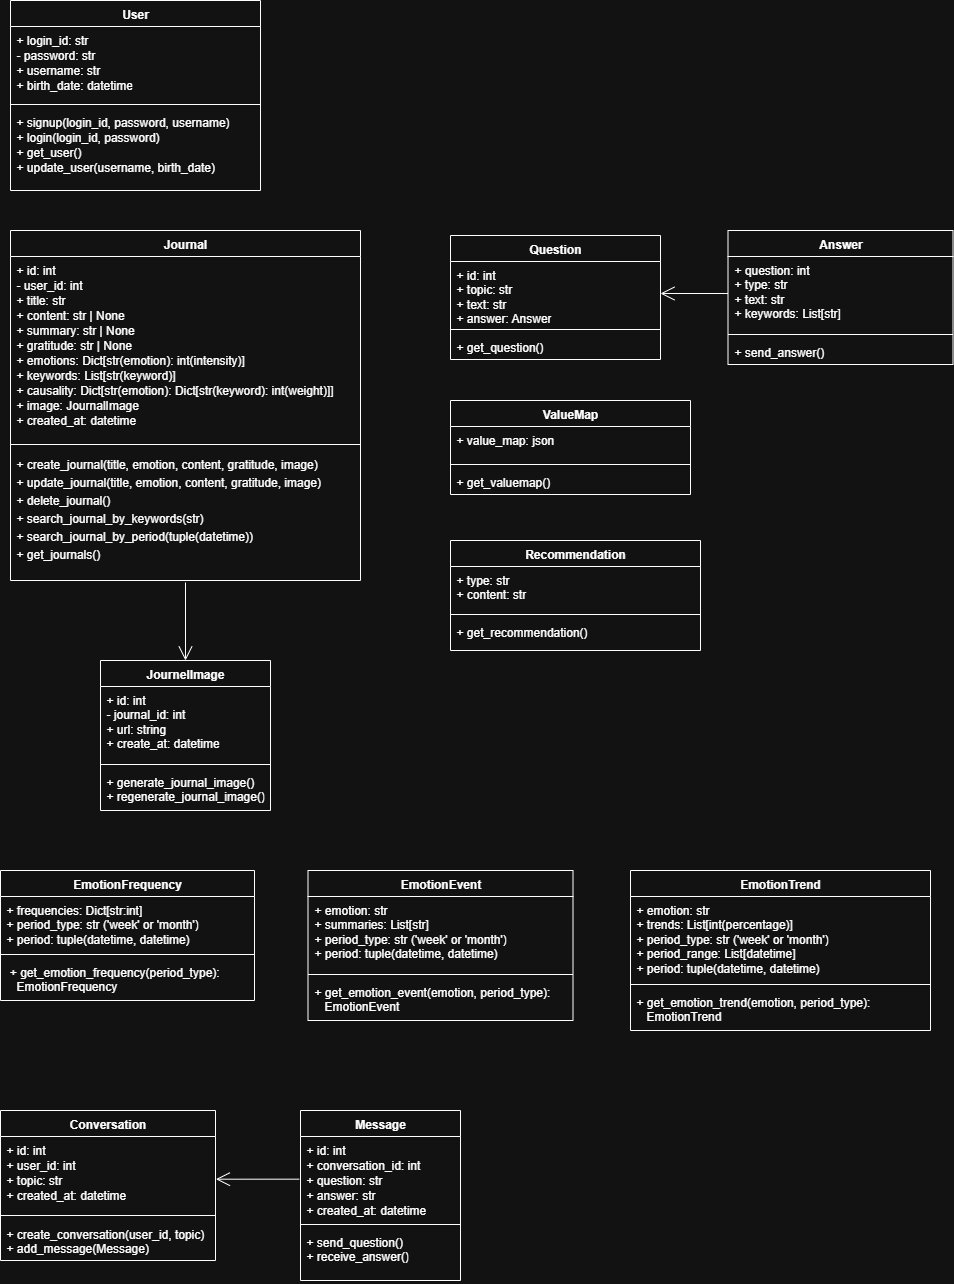

The diagram above was exported from draw.io. Its source (the exported page's mxGraphModel, read from the mxfile embedded in the PNG):
<mxGraphModel dx="1453" dy="730" grid="1" gridSize="10" guides="1" tooltips="1" connect="1" arrows="1" fold="1" page="1" pageScale="1" pageWidth="827" pageHeight="1169" math="0" shadow="0">
  <root>
    <mxCell id="0" />
    <mxCell id="1" parent="0" />
    <mxCell id="brepzTPQgoIjybVNNzTv-1" value="User" style="swimlane;fontStyle=1;align=center;verticalAlign=top;childLayout=stackLayout;horizontal=1;startSize=26;horizontalStack=0;resizeParent=1;resizeParentMax=0;resizeLast=0;collapsible=1;marginBottom=0;whiteSpace=wrap;html=1;" parent="1" vertex="1">
      <mxGeometry x="110" y="270" width="250" height="190" as="geometry" />
    </mxCell>
    <mxCell id="brepzTPQgoIjybVNNzTv-2" value="&lt;div style=&quot;line-height: 125%;&quot;&gt;+ login_id: str&lt;div&gt;- password: str&lt;/div&gt;&lt;div&gt;+ username: str&lt;/div&gt;&lt;div&gt;+ birth_date: datetime&lt;/div&gt;&lt;/div&gt;" style="text;strokeColor=none;fillColor=none;align=left;verticalAlign=top;spacingLeft=4;spacingRight=4;overflow=hidden;rotatable=0;points=[[0,0.5],[1,0.5]];portConstraint=eastwest;whiteSpace=wrap;html=1;" parent="brepzTPQgoIjybVNNzTv-1" vertex="1">
      <mxGeometry y="26" width="250" height="74" as="geometry" />
    </mxCell>
    <mxCell id="brepzTPQgoIjybVNNzTv-3" value="" style="line;strokeWidth=1;fillColor=none;align=left;verticalAlign=middle;spacingTop=-1;spacingLeft=3;spacingRight=3;rotatable=0;labelPosition=right;points=[];portConstraint=eastwest;strokeColor=inherit;" parent="brepzTPQgoIjybVNNzTv-1" vertex="1">
      <mxGeometry y="100" width="250" height="8" as="geometry" />
    </mxCell>
    <mxCell id="brepzTPQgoIjybVNNzTv-4" value="&lt;div style=&quot;line-height: 125%;&quot;&gt;&lt;div&gt;+ signup(login_id, password, username)&lt;/div&gt;&lt;div&gt;+ login(login_id, password)&lt;/div&gt;&lt;div&gt;+ get_user()&lt;/div&gt;&lt;div&gt;+ update_user(username, birth_date)&lt;/div&gt;&lt;/div&gt;" style="text;strokeColor=none;fillColor=none;align=left;verticalAlign=top;spacingLeft=4;spacingRight=4;overflow=hidden;rotatable=0;points=[[0,0.5],[1,0.5]];portConstraint=eastwest;whiteSpace=wrap;html=1;" parent="brepzTPQgoIjybVNNzTv-1" vertex="1">
      <mxGeometry y="108" width="250" height="82" as="geometry" />
    </mxCell>
    <mxCell id="brepzTPQgoIjybVNNzTv-9" value="Journal" style="swimlane;fontStyle=1;align=center;verticalAlign=top;childLayout=stackLayout;horizontal=1;startSize=26;horizontalStack=0;resizeParent=1;resizeParentMax=0;resizeLast=0;collapsible=1;marginBottom=0;whiteSpace=wrap;html=1;" parent="1" vertex="1">
      <mxGeometry x="110" y="500" width="350" height="350" as="geometry" />
    </mxCell>
    <mxCell id="brepzTPQgoIjybVNNzTv-10" value="&lt;div style=&quot;line-height: 125%;&quot;&gt;+ id: int&lt;/div&gt;&lt;div style=&quot;line-height: 125%;&quot;&gt;- user_id: int&lt;/div&gt;&lt;div style=&quot;line-height: 125%;&quot;&gt;+ title: str&lt;br&gt;&lt;div&gt;+ content: str | None&lt;/div&gt;&lt;div&gt;+ summary: str | None&lt;br&gt;&lt;div&gt;+ gratitude: str | None&lt;/div&gt;&lt;div&gt;+ emotions: Dict[str(emotion): int(intensity)]&lt;/div&gt;&lt;div&gt;+ keywords: List[str(keyword)]&lt;/div&gt;&lt;div&gt;+ causality: Dict[str(emotion): Dict[str(keyword): int(weight)]]&lt;/div&gt;&lt;div&gt;+ image: JournalImage&lt;/div&gt;&lt;div&gt;+ created_at: datetime&lt;/div&gt;&lt;/div&gt;&lt;/div&gt;" style="text;strokeColor=none;fillColor=none;align=left;verticalAlign=top;spacingLeft=4;spacingRight=4;overflow=hidden;rotatable=0;points=[[0,0.5],[1,0.5]];portConstraint=eastwest;whiteSpace=wrap;html=1;" parent="brepzTPQgoIjybVNNzTv-9" vertex="1">
      <mxGeometry y="26" width="350" height="184" as="geometry" />
    </mxCell>
    <mxCell id="brepzTPQgoIjybVNNzTv-11" value="" style="line;strokeWidth=1;fillColor=none;align=left;verticalAlign=middle;spacingTop=-1;spacingLeft=3;spacingRight=3;rotatable=0;labelPosition=right;points=[];portConstraint=eastwest;strokeColor=inherit;" parent="brepzTPQgoIjybVNNzTv-9" vertex="1">
      <mxGeometry y="210" width="350" height="8" as="geometry" />
    </mxCell>
    <mxCell id="brepzTPQgoIjybVNNzTv-12" value="&lt;div style=&quot;line-height: 150%;&quot;&gt;&lt;div&gt;+ create_journal(title, emotion, content, gratitude, image)&lt;br&gt;&lt;/div&gt;&lt;div&gt;&lt;div&gt;+ update_journal(title, emotion, content, gratitude, image)&lt;/div&gt;&lt;div&gt;+ delete_journal()&lt;/div&gt;&lt;/div&gt;&lt;div&gt;+ search_journal_by_keywords(str)&lt;br&gt;&lt;/div&gt;&lt;div&gt;+ search_journal_by_period(tuple(datetime))&lt;/div&gt;&lt;div&gt;+ get_journals()&lt;/div&gt;&lt;/div&gt;" style="text;strokeColor=none;fillColor=none;align=left;verticalAlign=top;spacingLeft=4;spacingRight=4;overflow=hidden;rotatable=0;points=[[0,0.5],[1,0.5]];portConstraint=eastwest;whiteSpace=wrap;html=1;" parent="brepzTPQgoIjybVNNzTv-9" vertex="1">
      <mxGeometry y="218" width="350" height="132" as="geometry" />
    </mxCell>
    <mxCell id="brepzTPQgoIjybVNNzTv-17" value="Recommendation" style="swimlane;fontStyle=1;align=center;verticalAlign=top;childLayout=stackLayout;horizontal=1;startSize=26;horizontalStack=0;resizeParent=1;resizeParentMax=0;resizeLast=0;collapsible=1;marginBottom=0;whiteSpace=wrap;html=1;" parent="1" vertex="1">
      <mxGeometry x="550" y="810" width="250" height="110" as="geometry" />
    </mxCell>
    <mxCell id="brepzTPQgoIjybVNNzTv-18" value="+ type: str&lt;br&gt;&lt;div&gt;&lt;div&gt;+ content: str&lt;/div&gt;&lt;/div&gt;" style="text;strokeColor=none;fillColor=none;align=left;verticalAlign=top;spacingLeft=4;spacingRight=4;overflow=hidden;rotatable=0;points=[[0,0.5],[1,0.5]];portConstraint=eastwest;whiteSpace=wrap;html=1;" parent="brepzTPQgoIjybVNNzTv-17" vertex="1">
      <mxGeometry y="26" width="250" height="44" as="geometry" />
    </mxCell>
    <mxCell id="brepzTPQgoIjybVNNzTv-19" value="" style="line;strokeWidth=1;fillColor=none;align=left;verticalAlign=middle;spacingTop=-1;spacingLeft=3;spacingRight=3;rotatable=0;labelPosition=right;points=[];portConstraint=eastwest;strokeColor=inherit;" parent="brepzTPQgoIjybVNNzTv-17" vertex="1">
      <mxGeometry y="70" width="250" height="8" as="geometry" />
    </mxCell>
    <mxCell id="brepzTPQgoIjybVNNzTv-20" value="&lt;div style=&quot;line-height: 125%;&quot;&gt;+ get_recommendation()&lt;/div&gt;" style="text;strokeColor=none;fillColor=none;align=left;verticalAlign=top;spacingLeft=4;spacingRight=4;overflow=hidden;rotatable=0;points=[[0,0.5],[1,0.5]];portConstraint=eastwest;whiteSpace=wrap;html=1;" parent="brepzTPQgoIjybVNNzTv-17" vertex="1">
      <mxGeometry y="78" width="250" height="32" as="geometry" />
    </mxCell>
    <mxCell id="brepzTPQgoIjybVNNzTv-21" value="Conversation&lt;div&gt;&lt;br&gt;&lt;/div&gt;" style="swimlane;fontStyle=1;align=center;verticalAlign=top;childLayout=stackLayout;horizontal=1;startSize=26;horizontalStack=0;resizeParent=1;resizeParentMax=0;resizeLast=0;collapsible=1;marginBottom=0;whiteSpace=wrap;html=1;" parent="1" vertex="1">
      <mxGeometry x="100" y="1380" width="215" height="150" as="geometry" />
    </mxCell>
    <mxCell id="brepzTPQgoIjybVNNzTv-22" value="&lt;div style=&quot;line-height: 125%;&quot;&gt;+ id: int&lt;/div&gt;&lt;div style=&quot;line-height: 125%;&quot;&gt;+ user_id: int&lt;/div&gt;&lt;div style=&quot;line-height: 125%;&quot;&gt;+ topic: str&lt;br&gt;&lt;div&gt;+ created_at: datetime&lt;/div&gt;&lt;/div&gt;" style="text;strokeColor=none;fillColor=none;align=left;verticalAlign=top;spacingLeft=4;spacingRight=4;overflow=hidden;rotatable=0;points=[[0,0.5],[1,0.5]];portConstraint=eastwest;whiteSpace=wrap;html=1;" parent="brepzTPQgoIjybVNNzTv-21" vertex="1">
      <mxGeometry y="26" width="215" height="74" as="geometry" />
    </mxCell>
    <mxCell id="brepzTPQgoIjybVNNzTv-23" value="" style="line;strokeWidth=1;fillColor=none;align=left;verticalAlign=middle;spacingTop=-1;spacingLeft=3;spacingRight=3;rotatable=0;labelPosition=right;points=[];portConstraint=eastwest;strokeColor=inherit;" parent="brepzTPQgoIjybVNNzTv-21" vertex="1">
      <mxGeometry y="100" width="215" height="10" as="geometry" />
    </mxCell>
    <mxCell id="brepzTPQgoIjybVNNzTv-24" value="+ create_conversation(user_id, topic)&lt;div&gt;+ add_message(Message)&lt;br&gt;&lt;/div&gt;" style="text;strokeColor=none;fillColor=none;align=left;verticalAlign=top;spacingLeft=4;spacingRight=4;overflow=hidden;rotatable=0;points=[[0,0.5],[1,0.5]];portConstraint=eastwest;whiteSpace=wrap;html=1;" parent="brepzTPQgoIjybVNNzTv-21" vertex="1">
      <mxGeometry y="110" width="215" height="40" as="geometry" />
    </mxCell>
    <mxCell id="brepzTPQgoIjybVNNzTv-25" value="Message" style="swimlane;fontStyle=1;align=center;verticalAlign=top;childLayout=stackLayout;horizontal=1;startSize=26;horizontalStack=0;resizeParent=1;resizeParentMax=0;resizeLast=0;collapsible=1;marginBottom=0;whiteSpace=wrap;html=1;" parent="1" vertex="1">
      <mxGeometry x="400" y="1380" width="160" height="170" as="geometry" />
    </mxCell>
    <mxCell id="brepzTPQgoIjybVNNzTv-26" value="&lt;div style=&quot;line-height: 125%;&quot;&gt;+ id: int&lt;div&gt;+ conversation_id: int&lt;/div&gt;&lt;div&gt;+ question: str&lt;/div&gt;&lt;div&gt;+ answer: str&lt;/div&gt;&lt;div&gt;+ created_at: datetime&lt;/div&gt;&lt;/div&gt;" style="text;strokeColor=none;fillColor=none;align=left;verticalAlign=top;spacingLeft=4;spacingRight=4;overflow=hidden;rotatable=0;points=[[0,0.5],[1,0.5]];portConstraint=eastwest;whiteSpace=wrap;html=1;" parent="brepzTPQgoIjybVNNzTv-25" vertex="1">
      <mxGeometry y="26" width="160" height="84" as="geometry" />
    </mxCell>
    <mxCell id="brepzTPQgoIjybVNNzTv-27" value="" style="line;strokeWidth=1;fillColor=none;align=left;verticalAlign=middle;spacingTop=-1;spacingLeft=3;spacingRight=3;rotatable=0;labelPosition=right;points=[];portConstraint=eastwest;strokeColor=inherit;" parent="brepzTPQgoIjybVNNzTv-25" vertex="1">
      <mxGeometry y="110" width="160" height="8" as="geometry" />
    </mxCell>
    <mxCell id="brepzTPQgoIjybVNNzTv-28" value="+ send_question()&lt;div&gt;+ receive_answer()&lt;/div&gt;" style="text;strokeColor=none;fillColor=none;align=left;verticalAlign=top;spacingLeft=4;spacingRight=4;overflow=hidden;rotatable=0;points=[[0,0.5],[1,0.5]];portConstraint=eastwest;whiteSpace=wrap;html=1;" parent="brepzTPQgoIjybVNNzTv-25" vertex="1">
      <mxGeometry y="118" width="160" height="52" as="geometry" />
    </mxCell>
    <mxCell id="brepzTPQgoIjybVNNzTv-31" value="JournelImage" style="swimlane;fontStyle=1;align=center;verticalAlign=top;childLayout=stackLayout;horizontal=1;startSize=26;horizontalStack=0;resizeParent=1;resizeParentMax=0;resizeLast=0;collapsible=1;marginBottom=0;whiteSpace=wrap;html=1;" parent="1" vertex="1">
      <mxGeometry x="200" y="930" width="170" height="150" as="geometry" />
    </mxCell>
    <mxCell id="brepzTPQgoIjybVNNzTv-32" value="+ id: int&lt;div&gt;- journal_id: int&lt;/div&gt;&lt;div&gt;+ url: string&lt;/div&gt;&lt;div&gt;+ create_at: datetime&lt;/div&gt;" style="text;strokeColor=none;fillColor=none;align=left;verticalAlign=top;spacingLeft=4;spacingRight=4;overflow=hidden;rotatable=0;points=[[0,0.5],[1,0.5]];portConstraint=eastwest;whiteSpace=wrap;html=1;" parent="brepzTPQgoIjybVNNzTv-31" vertex="1">
      <mxGeometry y="26" width="170" height="74" as="geometry" />
    </mxCell>
    <mxCell id="brepzTPQgoIjybVNNzTv-33" value="" style="line;strokeWidth=1;fillColor=none;align=left;verticalAlign=middle;spacingTop=-1;spacingLeft=3;spacingRight=3;rotatable=0;labelPosition=right;points=[];portConstraint=eastwest;strokeColor=inherit;" parent="brepzTPQgoIjybVNNzTv-31" vertex="1">
      <mxGeometry y="100" width="170" height="8" as="geometry" />
    </mxCell>
    <mxCell id="brepzTPQgoIjybVNNzTv-34" value="+ generate_journal_image()&lt;div&gt;+ regenerate_journal_image()&lt;/div&gt;" style="text;strokeColor=none;fillColor=none;align=left;verticalAlign=top;spacingLeft=4;spacingRight=4;overflow=hidden;rotatable=0;points=[[0,0.5],[1,0.5]];portConstraint=eastwest;whiteSpace=wrap;html=1;" parent="brepzTPQgoIjybVNNzTv-31" vertex="1">
      <mxGeometry y="108" width="170" height="42" as="geometry" />
    </mxCell>
    <mxCell id="brepzTPQgoIjybVNNzTv-38" value="EmotionEvent" style="swimlane;fontStyle=1;align=center;verticalAlign=top;childLayout=stackLayout;horizontal=1;startSize=26;horizontalStack=0;resizeParent=1;resizeParentMax=0;resizeLast=0;collapsible=1;marginBottom=0;whiteSpace=wrap;html=1;" parent="1" vertex="1">
      <mxGeometry x="407.5" y="1140" width="265" height="150" as="geometry" />
    </mxCell>
    <mxCell id="brepzTPQgoIjybVNNzTv-39" value="+ emotion: str&lt;br&gt;&lt;div&gt;+ summaries: List[str]&lt;/div&gt;&lt;div&gt;+ period_type: str ('week' or 'month')&lt;/div&gt;&lt;div&gt;+ period: tuple(datetime, datetime)&lt;/div&gt;" style="text;strokeColor=none;fillColor=none;align=left;verticalAlign=top;spacingLeft=4;spacingRight=4;overflow=hidden;rotatable=0;points=[[0,0.5],[1,0.5]];portConstraint=eastwest;whiteSpace=wrap;html=1;" parent="brepzTPQgoIjybVNNzTv-38" vertex="1">
      <mxGeometry y="26" width="265" height="74" as="geometry" />
    </mxCell>
    <mxCell id="brepzTPQgoIjybVNNzTv-40" value="" style="line;strokeWidth=1;fillColor=none;align=left;verticalAlign=middle;spacingTop=-1;spacingLeft=3;spacingRight=3;rotatable=0;labelPosition=right;points=[];portConstraint=eastwest;strokeColor=inherit;" parent="brepzTPQgoIjybVNNzTv-38" vertex="1">
      <mxGeometry y="100" width="265" height="8" as="geometry" />
    </mxCell>
    <mxCell id="brepzTPQgoIjybVNNzTv-41" value="+ get_emotion_event(emotion, period_type):&lt;br&gt;&lt;div&gt;&amp;nbsp; &amp;nbsp;EmotionEvent&lt;/div&gt;" style="text;strokeColor=none;fillColor=none;align=left;verticalAlign=top;spacingLeft=4;spacingRight=4;overflow=hidden;rotatable=0;points=[[0,0.5],[1,0.5]];portConstraint=eastwest;whiteSpace=wrap;html=1;" parent="brepzTPQgoIjybVNNzTv-38" vertex="1">
      <mxGeometry y="108" width="265" height="42" as="geometry" />
    </mxCell>
    <mxCell id="brepzTPQgoIjybVNNzTv-42" value="EmotionTrend" style="swimlane;fontStyle=1;align=center;verticalAlign=top;childLayout=stackLayout;horizontal=1;startSize=26;horizontalStack=0;resizeParent=1;resizeParentMax=0;resizeLast=0;collapsible=1;marginBottom=0;whiteSpace=wrap;html=1;" parent="1" vertex="1">
      <mxGeometry x="730" y="1140" width="300" height="160" as="geometry" />
    </mxCell>
    <mxCell id="brepzTPQgoIjybVNNzTv-44" value="+ emotion: str&lt;br&gt;&lt;div&gt;+ trends: List[int(percentage)]&lt;/div&gt;&lt;div&gt;+ period_type: str ('week' or 'month')&lt;/div&gt;&lt;div&gt;+ period_range: List[datetime]&lt;/div&gt;&lt;div&gt;+ period: tuple(datetime, datetime)&lt;/div&gt;" style="text;strokeColor=none;fillColor=none;align=left;verticalAlign=top;spacingLeft=4;spacingRight=4;overflow=hidden;rotatable=0;points=[[0,0.5],[1,0.5]];portConstraint=eastwest;whiteSpace=wrap;html=1;" parent="brepzTPQgoIjybVNNzTv-42" vertex="1">
      <mxGeometry y="26" width="300" height="84" as="geometry" />
    </mxCell>
    <mxCell id="brepzTPQgoIjybVNNzTv-45" value="" style="line;strokeWidth=1;fillColor=none;align=left;verticalAlign=middle;spacingTop=-1;spacingLeft=3;spacingRight=3;rotatable=0;labelPosition=right;points=[];portConstraint=eastwest;strokeColor=inherit;" parent="brepzTPQgoIjybVNNzTv-42" vertex="1">
      <mxGeometry y="110" width="300" height="8" as="geometry" />
    </mxCell>
    <mxCell id="brepzTPQgoIjybVNNzTv-46" value="+ get_emotion_trend(emotion, period_type):&lt;br&gt;&lt;div&gt;&lt;div&gt;&amp;nbsp; &amp;nbsp;EmotionTrend&lt;/div&gt;&lt;/div&gt;" style="text;strokeColor=none;fillColor=none;align=left;verticalAlign=top;spacingLeft=4;spacingRight=4;overflow=hidden;rotatable=0;points=[[0,0.5],[1,0.5]];portConstraint=eastwest;whiteSpace=wrap;html=1;" parent="brepzTPQgoIjybVNNzTv-42" vertex="1">
      <mxGeometry y="118" width="300" height="42" as="geometry" />
    </mxCell>
    <mxCell id="brepzTPQgoIjybVNNzTv-47" value="EmotionFrequency" style="swimlane;fontStyle=1;align=center;verticalAlign=top;childLayout=stackLayout;horizontal=1;startSize=26;horizontalStack=0;resizeParent=1;resizeParentMax=0;resizeLast=0;collapsible=1;marginBottom=0;whiteSpace=wrap;html=1;" parent="1" vertex="1">
      <mxGeometry x="100" y="1140" width="254" height="130" as="geometry" />
    </mxCell>
    <mxCell id="brepzTPQgoIjybVNNzTv-48" value="+ frequencies: Dict[str:int]&lt;br&gt;&lt;div&gt;+ period_type: str ('week' or 'month')&lt;/div&gt;&lt;div&gt;+ period: tuple(datetime, datetime)&lt;/div&gt;" style="text;strokeColor=none;fillColor=none;align=left;verticalAlign=top;spacingLeft=4;spacingRight=4;overflow=hidden;rotatable=0;points=[[0,0.5],[1,0.5]];portConstraint=eastwest;whiteSpace=wrap;html=1;" parent="brepzTPQgoIjybVNNzTv-47" vertex="1">
      <mxGeometry y="26" width="254" height="54" as="geometry" />
    </mxCell>
    <mxCell id="brepzTPQgoIjybVNNzTv-49" value="" style="line;strokeWidth=1;fillColor=none;align=left;verticalAlign=middle;spacingTop=-1;spacingLeft=3;spacingRight=3;rotatable=0;labelPosition=right;points=[];portConstraint=eastwest;strokeColor=inherit;" parent="brepzTPQgoIjybVNNzTv-47" vertex="1">
      <mxGeometry y="80" width="254" height="8" as="geometry" />
    </mxCell>
    <mxCell id="brepzTPQgoIjybVNNzTv-50" value="&amp;nbsp;+ get_emotion_frequency(period_type):&lt;div&gt;&amp;nbsp; &amp;nbsp;EmotionFrequency&lt;/div&gt;" style="text;strokeColor=none;fillColor=none;align=left;verticalAlign=top;spacingLeft=4;spacingRight=4;overflow=hidden;rotatable=0;points=[[0,0.5],[1,0.5]];portConstraint=eastwest;whiteSpace=wrap;html=1;" parent="brepzTPQgoIjybVNNzTv-47" vertex="1">
      <mxGeometry y="88" width="254" height="42" as="geometry" />
    </mxCell>
    <mxCell id="brepzTPQgoIjybVNNzTv-66" value="" style="endArrow=open;endFill=1;endSize=12;html=1;rounded=0;entryX=1.002;entryY=0.577;entryDx=0;entryDy=0;entryPerimeter=0;exitX=-0.007;exitY=0.508;exitDx=0;exitDy=0;exitPerimeter=0;" parent="1" source="brepzTPQgoIjybVNNzTv-26" target="brepzTPQgoIjybVNNzTv-22" edge="1">
      <mxGeometry width="160" relative="1" as="geometry">
        <mxPoint x="410" y="1450" as="sourcePoint" />
        <mxPoint x="450" y="1480" as="targetPoint" />
      </mxGeometry>
    </mxCell>
    <mxCell id="brepzTPQgoIjybVNNzTv-67" value="Question" style="swimlane;fontStyle=1;align=center;verticalAlign=top;childLayout=stackLayout;horizontal=1;startSize=26;horizontalStack=0;resizeParent=1;resizeParentMax=0;resizeLast=0;collapsible=1;marginBottom=0;whiteSpace=wrap;html=1;" parent="1" vertex="1">
      <mxGeometry x="550" y="505" width="210" height="124" as="geometry" />
    </mxCell>
    <mxCell id="brepzTPQgoIjybVNNzTv-68" value="+ id: int&lt;div&gt;+ topic: str&lt;br&gt;&lt;div&gt;+ text: str&lt;/div&gt;&lt;/div&gt;&lt;div&gt;+ answer: Answer&lt;/div&gt;" style="text;strokeColor=none;fillColor=none;align=left;verticalAlign=top;spacingLeft=4;spacingRight=4;overflow=hidden;rotatable=0;points=[[0,0.5],[1,0.5]];portConstraint=eastwest;whiteSpace=wrap;html=1;" parent="brepzTPQgoIjybVNNzTv-67" vertex="1">
      <mxGeometry y="26" width="210" height="64" as="geometry" />
    </mxCell>
    <mxCell id="brepzTPQgoIjybVNNzTv-69" value="" style="line;strokeWidth=1;fillColor=none;align=left;verticalAlign=middle;spacingTop=-1;spacingLeft=3;spacingRight=3;rotatable=0;labelPosition=right;points=[];portConstraint=eastwest;strokeColor=inherit;" parent="brepzTPQgoIjybVNNzTv-67" vertex="1">
      <mxGeometry y="90" width="210" height="8" as="geometry" />
    </mxCell>
    <mxCell id="brepzTPQgoIjybVNNzTv-70" value="+ get_question()" style="text;strokeColor=none;fillColor=none;align=left;verticalAlign=top;spacingLeft=4;spacingRight=4;overflow=hidden;rotatable=0;points=[[0,0.5],[1,0.5]];portConstraint=eastwest;whiteSpace=wrap;html=1;" parent="brepzTPQgoIjybVNNzTv-67" vertex="1">
      <mxGeometry y="98" width="210" height="26" as="geometry" />
    </mxCell>
    <mxCell id="brepzTPQgoIjybVNNzTv-71" value="Answer" style="swimlane;fontStyle=1;align=center;verticalAlign=top;childLayout=stackLayout;horizontal=1;startSize=26;horizontalStack=0;resizeParent=1;resizeParentMax=0;resizeLast=0;collapsible=1;marginBottom=0;whiteSpace=wrap;html=1;" parent="1" vertex="1">
      <mxGeometry x="827.5" y="500" width="225" height="134" as="geometry" />
    </mxCell>
    <mxCell id="brepzTPQgoIjybVNNzTv-72" value="+ question: int&lt;br&gt;&lt;div&gt;+ type: str&lt;/div&gt;&lt;div&gt;+ text: str&lt;/div&gt;&lt;div&gt;+ keywords: List[str]&lt;/div&gt;&lt;div&gt;&lt;br&gt;&lt;/div&gt;" style="text;strokeColor=none;fillColor=none;align=left;verticalAlign=top;spacingLeft=4;spacingRight=4;overflow=hidden;rotatable=0;points=[[0,0.5],[1,0.5]];portConstraint=eastwest;whiteSpace=wrap;html=1;" parent="brepzTPQgoIjybVNNzTv-71" vertex="1">
      <mxGeometry y="26" width="225" height="74" as="geometry" />
    </mxCell>
    <mxCell id="brepzTPQgoIjybVNNzTv-73" value="" style="line;strokeWidth=1;fillColor=none;align=left;verticalAlign=middle;spacingTop=-1;spacingLeft=3;spacingRight=3;rotatable=0;labelPosition=right;points=[];portConstraint=eastwest;strokeColor=inherit;" parent="brepzTPQgoIjybVNNzTv-71" vertex="1">
      <mxGeometry y="100" width="225" height="8" as="geometry" />
    </mxCell>
    <mxCell id="brepzTPQgoIjybVNNzTv-74" value="+ send_answer()" style="text;strokeColor=none;fillColor=none;align=left;verticalAlign=top;spacingLeft=4;spacingRight=4;overflow=hidden;rotatable=0;points=[[0,0.5],[1,0.5]];portConstraint=eastwest;whiteSpace=wrap;html=1;" parent="brepzTPQgoIjybVNNzTv-71" vertex="1">
      <mxGeometry y="108" width="225" height="26" as="geometry" />
    </mxCell>
    <mxCell id="brepzTPQgoIjybVNNzTv-75" value="" style="endArrow=open;endFill=1;endSize=12;html=1;rounded=0;exitX=0;exitY=0.5;exitDx=0;exitDy=0;entryX=1;entryY=0.5;entryDx=0;entryDy=0;" parent="1" source="brepzTPQgoIjybVNNzTv-72" target="brepzTPQgoIjybVNNzTv-68" edge="1">
      <mxGeometry width="160" relative="1" as="geometry">
        <mxPoint x="740" y="885" as="sourcePoint" />
        <mxPoint x="900" y="885" as="targetPoint" />
      </mxGeometry>
    </mxCell>
    <mxCell id="brepzTPQgoIjybVNNzTv-82" value="ValueMap" style="swimlane;fontStyle=1;align=center;verticalAlign=top;childLayout=stackLayout;horizontal=1;startSize=26;horizontalStack=0;resizeParent=1;resizeParentMax=0;resizeLast=0;collapsible=1;marginBottom=0;whiteSpace=wrap;html=1;" parent="1" vertex="1">
      <mxGeometry x="550" y="670" width="240" height="94" as="geometry" />
    </mxCell>
    <mxCell id="brepzTPQgoIjybVNNzTv-83" value="+ value_map: json" style="text;strokeColor=none;fillColor=none;align=left;verticalAlign=top;spacingLeft=4;spacingRight=4;overflow=hidden;rotatable=0;points=[[0,0.5],[1,0.5]];portConstraint=eastwest;whiteSpace=wrap;html=1;" parent="brepzTPQgoIjybVNNzTv-82" vertex="1">
      <mxGeometry y="26" width="240" height="34" as="geometry" />
    </mxCell>
    <mxCell id="brepzTPQgoIjybVNNzTv-84" value="" style="line;strokeWidth=1;fillColor=none;align=left;verticalAlign=middle;spacingTop=-1;spacingLeft=3;spacingRight=3;rotatable=0;labelPosition=right;points=[];portConstraint=eastwest;strokeColor=inherit;" parent="brepzTPQgoIjybVNNzTv-82" vertex="1">
      <mxGeometry y="60" width="240" height="8" as="geometry" />
    </mxCell>
    <mxCell id="brepzTPQgoIjybVNNzTv-85" value="+ get_valuemap()" style="text;strokeColor=none;fillColor=none;align=left;verticalAlign=top;spacingLeft=4;spacingRight=4;overflow=hidden;rotatable=0;points=[[0,0.5],[1,0.5]];portConstraint=eastwest;whiteSpace=wrap;html=1;" parent="brepzTPQgoIjybVNNzTv-82" vertex="1">
      <mxGeometry y="68" width="240" height="26" as="geometry" />
    </mxCell>
    <mxCell id="7ksenvmKXRBjOP0GmbhZ-1" value="" style="endArrow=open;endFill=1;endSize=12;html=1;rounded=0;entryX=0.5;entryY=0;entryDx=0;entryDy=0;" edge="1" parent="1" target="brepzTPQgoIjybVNNzTv-31">
      <mxGeometry width="160" relative="1" as="geometry">
        <mxPoint x="285" y="852" as="sourcePoint" />
        <mxPoint x="490" y="940" as="targetPoint" />
      </mxGeometry>
    </mxCell>
  </root>
</mxGraphModel>